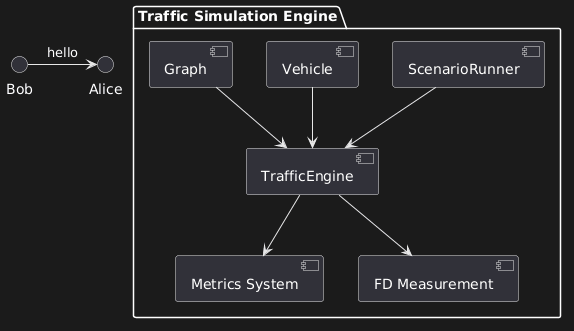

The diagram above was rendered by PlantUML. Its source (embedded in the PNG):
@startuml
Bob -> Alice : hello


package "Traffic Simulation Engine" {

  [Graph]
  [Vehicle]
  [TrafficEngine]
  [ScenarioRunner]
  [Metrics System]
  [FD Measurement]

}

[Graph] --> [TrafficEngine]
[Vehicle] --> [TrafficEngine]
[TrafficEngine] --> [Metrics System]
[TrafficEngine] --> [FD Measurement]
[ScenarioRunner] --> [TrafficEngine]
@enduml